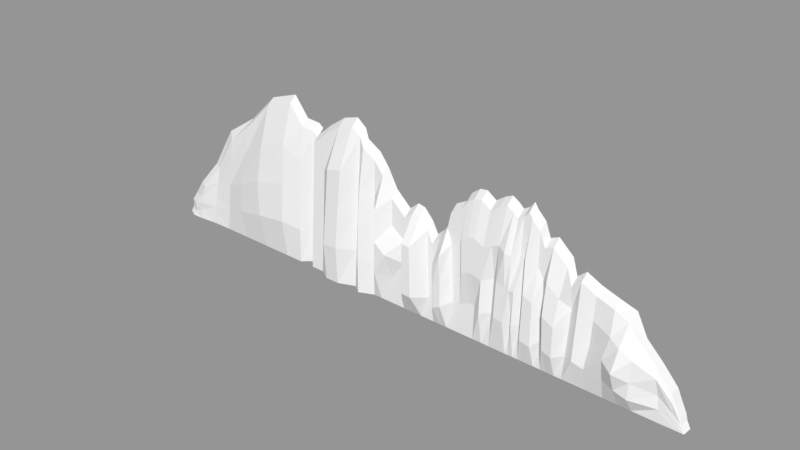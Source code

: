 # Source: urriellu_prototype_v1.blend  (saved by Blender 2.78.0; exported with 4.5.12 LTS)
import bpy
from mathutils import Matrix  # noqa: F401  (used for matrix-valued properties, if any)

bpy.ops.wm.read_factory_settings(use_empty=True)
scene = bpy.context.scene
scene.name = 'mountain behind'

# ---- collections
col_collection_1_003 = bpy.data.collections.new('Collection 1.003'); scene.collection.children.link(col_collection_1_003)

# ---- meshes
me_plane_006 = bpy.data.meshes.new('Plane.006')
me_plane_006.from_pydata([(-12.59, 0.2164, -1.148), (8.115, -0.02065, -1.321), (-12.23, 0.4803, 3.458), (7.3, -0.01132, -1.314), (-11.28, 0.2014, -1.159), (-9.972, 0.1864, -1.17), (-8.599, 0.1707, -1.181), (-7.379, 0.516, -1.212), (-6.979, 0.1522, -1.195), (-6.348, 0.1449, -1.2), (-5.805, -0.2047, -1.185), (-5.114, -0.2126, -1.19), (-4.361, 0.1222, -1.217), (-3.912, -0.2149, -1.201), (-3.253, 0.1095, -1.226), (-2.845, 0.1048, -1.229), (-2.233, 0.09783, -1.234), (-2.482, 0.3771, 3.52), (-3.011, 0.4323, 4.369), (-3.467, 0.4683, 4.902), (-4.004, 0.3574, 5.352), (-4.298, 0.5246, 5.714), (-4.762, 0.5497, 6.057), (-5.493, 0.5461, 5.857), (-6.289, 0.5228, 5.307), (-6.925, 0.4982, 4.764), (-7.322, 0.8798, 5.052), (-8.404, 0.5963, 6.172), (-9.781, 0.5853, 5.724), (-11.1, 0.5235, 4.413), (-1.58, 0.09035, -1.24), (-1.119, 0.08508, -1.244), (-0.6388, 0.07957, -1.248), (-0.2158, 0.07473, -1.251), (0.02397, 0.07199, -1.253), (0.3487, 0.06827, -1.256), (0.6936, 0.06432, -1.259), (1.082, 0.05988, -1.262), (1.368, 0.0566, -1.264), (1.668, 0.05316, -1.267), (1.817, 0.05145, -1.268), (2.031, 0.049, -1.27), (2.457, 0.04413, -1.273), (2.848, 0.03965, -1.277), (3.14, 0.03631, -1.279), (3.621, 0.0308, -1.283), (3.501, 0.3844, 4.774), (3.181, 0.3989, 4.962), (2.851, 0.3941, 4.818), (2.44, 0.3824, 4.539), (2.0, 0.4038, 4.823), (1.661, 0.4052, 4.783), (1.29, 0.3928, 4.5), (1.053, 0.3714, 4.088), (0.5785, 0.3617, 3.832), (0.4523, 0.3238, 3.156), (0.08495, 0.2924, 2.548), (-0.2603, 0.2775, 2.227), (-0.5566, 0.3102, 2.732), (-0.9916, 0.3407, 3.175), (-1.336, 0.3485, 3.245), (-1.752, 0.3331, 2.9), (3.812, 0.02861, -1.285), (4.007, 0.02638, -1.286), (4.25, 0.02359, -1.288), (4.48, 0.02097, -1.29), (4.987, 0.01516, -1.294), (5.317, 0.01138, -1.297), (5.595, 0.008204, -1.3), (5.951, 0.004127, -1.303), (10.45, -0.04743, -1.34), (6.747, -0.004987, -1.309), (6.299, 0.0001348, -1.305), (10.1, 0.0821, 0.8197), (6.049, 0.2756, 3.382), (5.367, 0.3167, 3.962), (4.993, 0.3117, 3.804), (4.731, 0.3495, 4.404), (4.348, 0.3749, 4.769), (4.179, 0.3905, 5.006), (3.963, 0.3773, 4.738), (3.705, 0.3714, 4.587), (8.748, -0.0279, -1.326), (9.328, -0.03455, -1.331), (9.338, 0.1314, 1.524), (8.775, 0.1736, 2.143), (8.158, 0.1968, 2.425), (7.357, 0.2205, 2.682), (6.818, -0.00823, 3.16), (6.433, -0.02275, 2.838), (-12.32, 0.4143, 2.306), (-12.41, 0.3484, 1.155), (-12.5, 0.2824, 0.003271), (-11.37, -0.02975, 0.253), (-11.33, 0.05077, 1.646), (-11.28, 0.384, 3.024), (-9.929, -0.1887, 0.5807), (-9.883, -0.2274, 2.312), (-9.833, 0.1004, 4.022), (-8.555, -0.1081, 0.679), (-8.506, -0.001658, 2.517), (-8.457, 0.1047, 4.356), (-7.365, 0.607, 0.3533), (-7.351, 0.6979, 1.919), (-7.336, 0.7888, 3.485), (-6.965, 0.2386, 0.2946), (-6.952, 0.3252, 1.784), (-6.939, 0.4117, 3.274), (-6.333, 0.2394, 0.4262), (-6.319, 0.3338, 2.053), (-6.304, 0.4283, 3.679), (-5.731, -0.3799, 0.5964), (-5.654, -0.2781, 2.362), (-5.577, -0.1763, 4.127), (-5.03, -0.385, 0.6421), (-4.943, -0.2802, 2.459), (-4.856, -0.1755, 4.276), (-4.345, 0.2228, 0.5155), (-4.329, 0.3234, 2.248), (-4.314, 0.424, 3.981), (-3.937, -0.1977, 0.4442), (-3.96, -0.102, 2.085), (-3.982, 0.06745, 3.722), (-3.307, 0.1992, 0.3057), (-3.36, 0.2889, 1.838), (-3.413, 0.3786, 3.369), (-2.892, -0.3286, 0.1998), (-2.934, -0.2467, 1.599), (-2.975, -0.1648, 2.999), (-2.295, 0.1676, -0.04604), (-2.363, -0.2778, 1.173), (-2.42, 0.3073, 2.331), (-1.623, 0.151, -0.2051), (-1.666, 0.2117, 0.8299), (-1.709, 0.2724, 1.865), (-1.181, -0.5695, -0.07995), (-1.236, -0.5036, 1.042), (-1.29, -0.4377, 2.164), (-0.7349, -0.5756, -0.1005), (-0.8231, -0.5103, 1.005), (-0.9112, -0.445, 2.111), (-0.301, 0.1336, -0.2555), (-0.3862, 0.1924, 0.7404), (-0.4714, 0.2513, 1.736), (-0.04707, 0.1234, -0.3834), (-0.1181, 0.1747, 0.4865), (-0.1892, 0.2261, 1.356), (0.2776, -0.3529, -0.2774), (0.2116, -0.2969, 0.6736), (0.1457, -0.2408, 1.625), (0.6281, -0.3481, -0.1276), (0.5677, -0.2832, 0.976), (0.5063, -0.3134, 2.085), (0.9559, 0.1353, 0.01121), (0.8301, 0.2108, 1.285), (0.7043, 0.2862, 2.558), (1.289, 0.1353, 0.0734), (1.211, 0.214, 1.412), (1.132, 0.2927, 2.75), (1.574, 0.138, 0.1745), (1.476, -0.09423, 1.635), (1.381, -0.009334, 3.076), (1.778, 0.1399, 0.2442), (1.735, -0.08889, 1.775), (1.696, -0.0004655, 3.288), (2.023, 0.1377, 0.253), (2.012, -0.0908, 1.795), (2.005, -0.002108, 3.318), (2.449, -0.1885, 0.1978), (2.445, -0.1039, 1.651), (2.441, -0.01934, 3.104), (2.849, 0.1282, 0.2465), (2.85, 0.2169, 1.77), (2.847, -0.01169, 3.312), (3.147, -0.1902, 0.2992), (3.157, -0.09959, 1.859), (3.167, -0.008936, 3.42), (3.588, -0.198, 0.2491), (3.558, -0.1022, 1.763), (3.526, -0.1782, 3.287), (3.785, 0.1143, 0.1828), (3.755, -0.1172, 1.669), (3.728, -0.03152, 3.137), (3.993, -0.2031, 0.2377), (3.982, -0.1154, 1.744), (3.974, 0.2895, 3.231), (4.232, 0.1153, 0.2848), (4.215, 0.207, 1.859), (4.197, 0.2988, 3.432), (4.439, -0.2375, -0.205), (4.41, -0.1193, 1.757), (4.377, -0.0308, 3.272), (4.916, -0.2482, -0.2993), (4.856, -0.1349, 1.573), (4.795, 0.2659, 2.979), (5.236, 0.08643, -0.02235), (5.155, 0.1615, 1.253), (5.074, 0.2366, 2.528), (5.531, -0.3569, -0.1375), (5.475, -0.387, 1.363), (5.42, -0.1246, 2.667), (5.969, -0.3702, -0.2845), (5.994, -0.4096, 1.071), (6.02, -0.1565, 2.232), (10.36, -0.01506, -0.8003), (10.28, 0.01732, -0.2604), (10.19, -0.1232, 0.4882), (6.333, 0.05978, -0.2737), (6.368, 0.1194, 0.7584), (6.402, 0.1791, 1.791), (6.762, -0.202, -0.1807), (6.781, -0.1374, 0.9329), (6.8, -0.07282, 2.046), (7.311, -0.2149, -0.3), (7.329, 0.1046, 0.6837), (7.343, 0.1625, 1.683), (8.122, -0.2606, -0.3673), (8.131, -0.4346, 0.5824), (8.283, -0.2126, 1.508), (8.749, -0.5002, -0.4286), (8.751, -0.8652, 0.4627), (8.762, -0.3994, 1.306), (9.325, -0.5157, -0.5869), (9.327, -0.4742, 0.1267), (9.331, -0.4208, 1.046), (-7.735, 0.1608, -1.188), (-7.65, 0.5371, 5.297), (-7.714, 0.1766, 0.437), (-7.693, 0.2707, 2.058), (-7.672, 0.3648, 3.68), (-7.179, 0.5627, -1.217), (-7.124, 0.9155, 4.859), (-7.165, 0.6509, 0.3018), (-7.152, 0.7391, 1.821), (-7.138, 0.8273, 3.34), (11.12, -0.04743, -1.34), (10.76, 0.0821, 0.05541), (11.03, -0.01506, -1.065), (10.94, 0.01732, -0.754), (10.85, -0.01765, -0.2761), (11.47, -0.04354, -1.349), (10.98, 0.08599, -0.4097), (11.38, -0.01116, -1.213), (11.3, 0.02122, -1.088), (11.21, 0.0673, -0.848), (-13.63, 0.2164, -1.148), (-13.26, 0.4803, 1.773), (-13.35, 0.4143, 0.9892), (-13.44, 0.3484, 0.269), (-13.54, 0.2824, -0.3605), (-14.49, 0.1426, -1.148), (-14.12, 0.219, 0.6424), (-14.28, 0.2281, 0.1017), (-14.38, 0.1803, -0.2877), (-14.4, 0.2085, -0.6281), (-15.03, 0.1426, -1.148), (-14.61, 0.2518, -0.04061), (-14.85, 0.1757, -0.4586), (-14.84, 0.1803, -0.6938), (-14.92, 0.2085, -0.9028), (-12.54, 0.7542, 3.753), (-2.474, 0.7368, 3.815), (-3.003, 0.7919, 4.664), (-3.459, 0.828, 5.197), (-3.996, 0.717, 5.648), (-4.29, 0.8843, 6.009), (-4.754, 0.9094, 6.352), (-5.485, 0.9057, 6.152), (-6.281, 0.8824, 5.602), (-6.917, 0.8579, 5.06), (-7.314, 1.239, 5.347), (-8.396, 0.956, 6.468), (-9.773, 0.945, 6.019), (-11.09, 0.8832, 4.708), (3.509, 0.7441, 5.069), (3.189, 0.7586, 5.257), (2.859, 0.7538, 5.113), (2.449, 0.7421, 4.835), (2.008, 0.7635, 5.119), (1.669, 0.7648, 5.078), (1.298, 0.7524, 4.795), (1.061, 0.7311, 4.384), (0.5865, 0.7214, 4.127), (0.4603, 0.6834, 3.451), (0.09298, 0.6521, 2.843), (-0.2522, 0.6372, 2.522), (-0.5486, 0.6699, 3.028), (-0.9835, 0.7003, 3.47), (-1.328, 0.7082, 3.54), (-1.744, 0.6927, 3.195), (10.16, 0.4103, 0.9098), (6.057, 0.6352, 3.677), (5.375, 0.6764, 4.257), (5.002, 0.6713, 4.099), (4.739, 0.7091, 4.7), (4.356, 0.7345, 5.064), (4.187, 0.7502, 5.302), (3.971, 0.737, 5.033), (3.713, 0.731, 4.883), (9.401, 0.4596, 1.614), (8.838, 0.6452, 2.438), (8.166, 0.5564, 2.721), (7.366, 0.5801, 2.977), (6.826, 0.3514, 3.456), (6.441, 0.3369, 3.133), (-7.642, 0.8968, 5.592), (-7.116, 1.275, 5.154), (10.83, 0.4103, 0.1455), (11.54, 0.2847, -1.259), (11.04, 0.4142, -0.3196), (11.45, 0.317, -1.122), (11.36, 0.3494, -0.9978), (11.27, 0.3955, -0.7579), (-13.57, 0.6108, 1.863), (-14.44, 0.3494, 0.7325), (-15.34, 0.273, -1.058), (-14.92, 0.3822, 0.0495), (-15.16, 0.3061, -0.3685), (-15.16, 0.3107, -0.6037), (-15.24, 0.339, -0.8127)], [], [(209, 212, 88, 89), (90, 95, 29, 2), (95, 98, 28, 29), (98, 101, 27, 28), (229, 104, 26, 226), (234, 107, 25, 231), (107, 110, 24, 25), (110, 113, 23, 24), (113, 116, 22, 23), (116, 119, 21, 22), (119, 122, 20, 21), (122, 125, 19, 20), (125, 128, 18, 19), (128, 131, 17, 18), (131, 134, 61, 17), (134, 137, 60, 61), (137, 140, 59, 60), (140, 143, 58, 59), (143, 146, 57, 58), (146, 149, 56, 57), (149, 152, 55, 56), (152, 155, 54, 55), (155, 158, 53, 54), (158, 161, 52, 53), (161, 164, 51, 52), (164, 167, 50, 51), (167, 170, 49, 50), (170, 173, 48, 49), (173, 176, 47, 48), (176, 179, 46, 47), (179, 182, 81, 46), (182, 185, 80, 81), (185, 188, 79, 80), (188, 191, 78, 79), (191, 194, 77, 78), (194, 197, 76, 77), (197, 200, 75, 76), (200, 203, 74, 75), (224, 206, 73, 84), (203, 209, 89, 74), (212, 215, 87, 88), (215, 218, 86, 87), (218, 221, 85, 86), (221, 224, 84, 85), (82, 83, 222, 219), (219, 222, 223, 220), (220, 223, 224, 221), (1, 82, 219, 216), (216, 219, 220, 217), (217, 220, 221, 218), (3, 1, 216, 213), (213, 216, 217, 214), (214, 217, 218, 215), (71, 3, 213, 210), (210, 213, 214, 211), (211, 214, 215, 212), (69, 72, 207, 201), (201, 207, 208, 202), (202, 208, 209, 203), (83, 70, 204, 222), (222, 204, 205, 223), (223, 205, 206, 224), (68, 69, 201, 198), (198, 201, 202, 199), (199, 202, 203, 200), (67, 68, 198, 195), (195, 198, 199, 196), (196, 199, 200, 197), (66, 67, 195, 192), (192, 195, 196, 193), (193, 196, 197, 194), (65, 66, 192, 189), (189, 192, 193, 190), (190, 193, 194, 191), (64, 65, 189, 186), (186, 189, 190, 187), (187, 190, 191, 188), (63, 64, 186, 183), (183, 186, 187, 184), (184, 187, 188, 185), (62, 63, 183, 180), (180, 183, 184, 181), (181, 184, 185, 182), (45, 62, 180, 177), (177, 180, 181, 178), (178, 181, 182, 179), (44, 45, 177, 174), (174, 177, 178, 175), (175, 178, 179, 176), (43, 44, 174, 171), (171, 174, 175, 172), (172, 175, 176, 173), (42, 43, 171, 168), (168, 171, 172, 169), (169, 172, 173, 170), (41, 42, 168, 165), (165, 168, 169, 166), (166, 169, 170, 167), (40, 41, 165, 162), (162, 165, 166, 163), (163, 166, 167, 164), (39, 40, 162, 159), (159, 162, 163, 160), (160, 163, 164, 161), (38, 39, 159, 156), (156, 159, 160, 157), (157, 160, 161, 158), (37, 38, 156, 153), (153, 156, 157, 154), (154, 157, 158, 155), (36, 37, 153, 150), (150, 153, 154, 151), (151, 154, 155, 152), (35, 36, 150, 147), (147, 150, 151, 148), (148, 151, 152, 149), (34, 35, 147, 144), (144, 147, 148, 145), (145, 148, 149, 146), (33, 34, 144, 141), (141, 144, 145, 142), (142, 145, 146, 143), (32, 33, 141, 138), (138, 141, 142, 139), (139, 142, 143, 140), (31, 32, 138, 135), (135, 138, 139, 136), (136, 139, 140, 137), (30, 31, 135, 132), (132, 135, 136, 133), (133, 136, 137, 134), (16, 30, 132, 129), (129, 132, 133, 130), (130, 133, 134, 131), (15, 16, 129, 126), (126, 129, 130, 127), (127, 130, 131, 128), (14, 15, 126, 123), (123, 126, 127, 124), (124, 127, 128, 125), (13, 14, 123, 120), (120, 123, 124, 121), (121, 124, 125, 122), (12, 13, 120, 117), (117, 120, 121, 118), (118, 121, 122, 119), (11, 12, 117, 114), (114, 117, 118, 115), (115, 118, 119, 116), (10, 11, 114, 111), (111, 114, 115, 112), (112, 115, 116, 113), (9, 10, 111, 108), (108, 111, 112, 109), (109, 112, 113, 110), (8, 9, 108, 105), (105, 108, 109, 106), (106, 109, 110, 107), (230, 8, 105, 232), (232, 105, 106, 233), (233, 106, 107, 234), (225, 7, 102, 227), (227, 102, 103, 228), (228, 103, 104, 229), (5, 6, 99, 96), (96, 99, 100, 97), (97, 100, 101, 98), (4, 5, 96, 93), (93, 96, 97, 94), (94, 97, 98, 95), (0, 4, 93, 92), (92, 93, 94, 91), (91, 94, 95, 90), (72, 71, 210, 207), (207, 210, 211, 208), (208, 211, 212, 209), (100, 228, 229, 101), (99, 227, 228, 100), (6, 225, 227, 99), (101, 229, 226, 27), (103, 233, 234, 104), (102, 232, 233, 103), (7, 230, 232, 102), (104, 234, 231, 26), (205, 204, 237, 238), (73, 206, 239, 236), (206, 205, 238, 239), (204, 70, 235, 237), (238, 237, 242, 243), (236, 239, 244, 241), (239, 238, 243, 244), (237, 235, 240, 242), (91, 90, 247, 248), (0, 92, 249, 245), (92, 91, 248, 249), (90, 2, 246, 247), (248, 247, 252, 253), (245, 249, 254, 250), (249, 248, 253, 254), (247, 246, 251, 252), (252, 251, 256, 257), (253, 252, 257, 258), (250, 254, 259, 255), (254, 253, 258, 259), (24, 23, 267, 268), (74, 89, 304, 291), (246, 2, 260, 313), (25, 24, 268, 269), (75, 74, 291, 292), (26, 231, 306, 270), (76, 75, 292, 293), (27, 226, 305, 271), (77, 76, 293, 294), (28, 27, 271, 272), (78, 77, 294, 295), (29, 28, 272, 273), (2, 29, 273, 260), (79, 78, 295, 296), (80, 79, 296, 297), (73, 236, 307, 290), (81, 80, 297, 298), (46, 81, 298, 274), (251, 246, 313, 314), (47, 46, 274, 275), (241, 244, 312, 309), (226, 26, 270, 305), (255, 259, 319, 315), (48, 47, 275, 276), (242, 240, 308, 310), (257, 256, 316, 317), (49, 48, 276, 277), (243, 242, 310, 311), (258, 257, 317, 318), (50, 49, 277, 278), (244, 243, 311, 312), (259, 258, 318, 319), (51, 50, 278, 279), (256, 251, 314, 316), (52, 51, 279, 280), (53, 52, 280, 281), (54, 53, 281, 282), (236, 241, 309, 307), (55, 54, 282, 283), (84, 73, 290, 299), (56, 55, 283, 284), (231, 25, 269, 306), (17, 61, 289, 261), (85, 84, 299, 300), (57, 56, 284, 285), (18, 17, 261, 262), (86, 85, 300, 301), (58, 57, 285, 286), (19, 18, 262, 263), (87, 86, 301, 302), (59, 58, 286, 287), (20, 19, 263, 264), (88, 87, 302, 303), (60, 59, 287, 288), (21, 20, 264, 265), (89, 88, 303, 304), (61, 60, 288, 289), (22, 21, 265, 266), (23, 22, 266, 267)])
me_plane_006.use_remesh_preserve_volume = False
me_plane_006.use_remesh_preserve_attributes = False
me_plane_006.use_mirror_vertex_groups = False
me_plane_006.update()

# ---- objects
ob_plane_006 = bpy.data.objects.new('Plane.006', me_plane_006)

# ---- transforms, parenting, visibility, modifiers, constraints
ob_plane_006.location = (2.254, 1.955, 1.369)
ob_plane_006.lineart.crease_threshold = 0.0

# ---- collection membership
col_collection_1_003.objects.link(ob_plane_006)

# ---- scene / render settings (as saved in the file)
scene.frame_start = 1; scene.frame_end = 250; scene.frame_set(1)
scene.render.engine = 'BLENDER_EEVEE_NEXT'
scene.render.image_settings.exr_codec = 'NONE'
scene.render.resolution_percentage = 50
scene.render.dither_intensity = 0.0
scene.render.simplify_subdivision_render = 0
scene.render.simplify_child_particles_render = 0.0
scene.cycles.use_denoising = False
scene.cycles.samples = 128
scene.cycles.sampling_pattern = 'TABULATED_SOBOL'
scene.cycles.light_sampling_threshold = 0.0
scene.cycles.use_adaptive_sampling = False
scene.cycles.use_light_tree = False
scene.cycles.blur_glossy = 0.0
scene.cycles.sample_clamp_indirect = 0.0
scene.view_settings.view_transform = 'Standard'
bpy.context.view_layer.update()

# ---- added for rendering (the .blend has no active camera and no usable light): camera, sun + grey world if the file has none
cam_auto = bpy.data.cameras.new('AutoCamera')
cam_auto.lens = 50.0
cam_auto.sensor_width = 36.0
cam_auto.clip_end = 1000.0
ob_auto_camera = bpy.data.objects.new('AutoCamera', cam_auto)
scene.collection.objects.link(ob_auto_camera)
ob_auto_camera.location = (26.3252, -29.0063, 24.7057)
ob_auto_camera.rotation_euler = (1.09748, -7.21219e-08, 0.694738)
scene.camera = ob_auto_camera
light_auto_sun = bpy.data.lights.new('AutoSun', 'SUN')
light_auto_sun.energy = 3.0
light_auto_sun.angle = 0.0523599
ob_auto_sun = bpy.data.objects.new('AutoSun', light_auto_sun)
scene.collection.objects.link(ob_auto_sun)
ob_auto_sun.rotation_euler = (0.872665, 0.174533, 0.523599)
if scene.world is None:
    world_auto = bpy.data.worlds.new('AutoWorld')
    world_auto.color = (0.3, 0.3, 0.3)
    scene.world = world_auto
bpy.context.view_layer.update()
